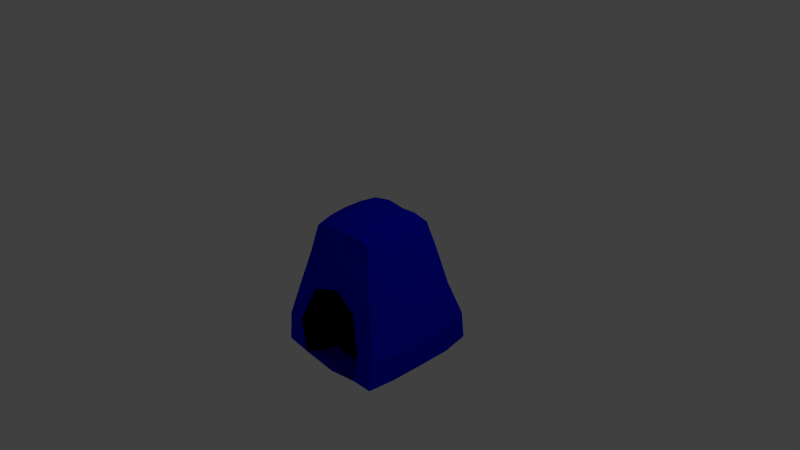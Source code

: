 # Source: EndCave.blend  (saved by Blender 2.76.0; exported with 4.5.12 LTS)
import bpy
from mathutils import Matrix  # noqa: F401  (used for matrix-valued properties, if any)

bpy.ops.wm.read_factory_settings(use_empty=True)
scene = bpy.context.scene
scene.name = 'Scene'

# ---- collections
col_collection_1 = bpy.data.collections.new('Collection 1'); scene.collection.children.link(col_collection_1)

# ---- materials (node trees are filled in below, after node groups)
mat_material = bpy.data.materials.new('Material')
mat_material.alpha_threshold = 0.0
mat_material.use_transparent_shadow = False
mat_material.diffuse_color = (0.0, 0.0, 0.0, 1.0)
mat_material.roughness = 0.5
mat_material.line_color = (0.0, 0.0, 0.0, 1.0)
mat_material_001 = bpy.data.materials.new('Material.001')
mat_material_001.alpha_threshold = 0.0
mat_material_001.use_transparent_shadow = False
mat_material_001.diffuse_color = (0.0, 0.002345, 0.8, 1.0)
mat_material_001.roughness = 0.5

# ---- material node trees

# ---- world
world_world = bpy.data.worlds.new('World'); scene.world = world_world
world_world.color = (0.05088, 0.05088, 0.05088)
world_world.use_sun_shadow = False
world_world.sun_shadow_jitter_overblur = 0.0
world_world.cycles.sampling_method = 'MANUAL'
world_world.cycles.sample_map_resolution = 256

# ---- cameras
cam_camera = bpy.data.cameras.new('Camera')
cam_camera.clip_end = 100.0
cam_camera.lens = 35.0
cam_camera.sensor_width = 32.0
cam_camera.sensor_height = 18.0
cam_camera.ortho_scale = 7.314
cam_camera.dof.focus_distance = 0.0
cam_camera.dof.aperture_fstop = 128.0

# ---- lights
light_lamp = bpy.data.lights.new('Lamp', 'POINT')
light_lamp.transmission_factor = 0.0
light_lamp.cutoff_distance = 30.0
light_lamp.energy = 100.0
light_lamp.shadow_buffer_clip_start = 1.001
light_lamp.shadow_soft_size = 0.1
light_lamp.shadow_maximum_resolution = 0.006
light_lamp.use_absolute_resolution = True
light_lamp.cycles.use_multiple_importance_sampling = False

# ---- meshes
me_cube = bpy.data.meshes.new('Cube')
me_cube.from_pydata([(0.8377, 0.831, -1.247), (0.8418, -0.8646, -1.264), (-0.7765, -0.842, -1.262), (-0.8557, 0.8392, -1.247), (0.452, 0.5131, 0.4471), (0.4671, -0.5087, 0.479), (-0.4946, -0.4882, 0.4149), (-0.4953, 0.5083, 0.4577), (0.8814, -0.02327, -1.275), (0.004051, 0.8708, -1.291), (0.7058, 0.6514, -0.3981), (0.01015, -0.7835, -1.432), (0.6963, -0.687, -0.4187), (-0.8515, -0.002226, -1.295), (-0.6852, -0.6723, -0.4077), (-0.6681, 0.6721, -0.4213), (0.4986, -0.01902, 0.4679), (0.02335, 0.5002, 0.4946), (-0.01275, -0.4929, 0.5097), (-0.5256, -0.01496, 0.4951), (0.02947, 0.7772, -0.393), (-0.8082, 0.01479, -0.4285), (0.007207, -0.6347, -0.2726), (0.7956, -0.002382, -0.4258), (0.04439, -0.01671, 0.606), (0.007798, -0.007555, -1.406), (0.8748, -0.4858, -1.272), (-0.516, 0.8604, -1.267), (0.5772, 0.5666, 0.09224), (-0.4702, -0.8154, -1.343), (0.5795, -0.5921, 0.0967), (-0.8897, 0.4571, -1.293), (-0.573, -0.5659, 0.04101), (-0.5596, 0.615, 0.09293), (0.4983, -0.2944, 0.4786), (-0.2701, 0.535, 0.5038), (-0.2844, -0.5126, 0.4744), (-0.5439, 0.2734, 0.4847), (0.8634, 0.4666, -1.294), (0.4816, 0.8782, -1.289), (0.8207, 0.8057, -0.8649), (0.4827, -0.812, -1.329), (0.8247, -0.8028, -0.9275), (-0.8184, -0.474, -1.285), (-0.7699, -0.8101, -0.8745), (-0.7705, 0.7802, -0.8776), (0.4725, 0.2768, 0.4733), (0.2513, 0.4927, 0.5105), (0.2689, -0.501, 0.5092), (-0.4832, -0.2897, 0.4884), (-0.3545, 0.7498, -0.3983), (0.383, 0.7705, -0.3676), (0.02839, 0.6428, 0.06564), (0.03803, 0.8842, -0.896), (-0.7721, 0.4166, -0.421), (-0.7684, -0.4082, -0.3867), (-0.8713, -0.01726, -0.8995), (-0.6918, 0.009596, 0.08038), (-0.4054, -0.6677, -0.4097), (0.3767, -0.6927, -0.4308), (0.3682, -0.4357, -1.428), (0.02436, -0.6201, 0.1532), (0.8041, -0.3783, -0.4082), (0.7887, 0.3605, -0.4419), (0.925, -0.01379, -0.8777), (0.6375, -0.003424, 0.07434), (0.006621, -0.2696, 0.592), (0.01937, 0.282, 0.5965), (0.28, 0.001044, 0.6051), (-0.2456, 0.009117, 0.5995), (-0.4796, 0.01348, -1.41), (0.4879, -0.02169, -1.417), (0.009013, 0.5097, -1.391), (-0.002153, -0.5071, -1.397), (0.4773, -0.5006, -1.382), (0.4905, 0.517, -1.398), (-0.517, 0.4888, -1.385), (-0.2793, 0.3025, 0.6155), (0.2434, 0.2631, 0.5958), (0.2749, -0.2446, 0.594), (0.6475, 0.2968, 0.06946), (0.8899, 0.4332, -0.8927), (0.9319, -0.4242, -0.8895), (0.335, -0.6386, 0.09968), (0.5283, -0.7751, -0.952), (-0.5782, -0.7893, -0.903), (-0.6408, -0.3132, 0.07652), (-0.8225, -0.4807, -0.8743), (-0.8632, 0.4259, -0.8842), (0.466, 0.8931, -0.8763), (0.3152, 0.6376, 0.1044), (-0.2959, 0.6884, 0.08621), (-0.4245, 0.8654, -0.8782), (-0.6646, 0.342, 0.08474), (-0.3115, -0.6234, 0.09029), (0.6485, -0.3356, 0.08924), (-0.252, -0.2958, 0.5784), (-0.4845, -0.4955, -1.397), (0.3808, -0.5227, -1.396), (0.009266, -0.521, -1.535), (0.3132, -0.3627, -0.5936), (0.0151, -0.3401, -0.4751), (0.3312, -0.4071, -1.387), (-0.3511, -0.5046, -1.417), (-0.3211, -0.3396, -0.5943), (0.4367, -0.4154, -1.011), (-0.467, -0.4489, -0.9891), (0.007522, -0.4376, -1.524), (0.3019, -0.2443, -0.6521), (-0.0006616, -0.2213, -0.5527), (-0.3507, -0.4183, -1.44), (-0.2884, -0.2204, -0.6431), (0.4163, -0.3149, -1.037), (-0.4262, -0.3401, -1.056), (-0.007089, -0.4203, -1.409), (0.2929, -0.2538, -0.68), (0.001728, -0.2295, -0.6249), (-0.006215, -0.3186, -1.027), (-0.3586, -0.4142, -1.39), (-0.2739, -0.2266, -0.6663), (0.3345, -0.3113, -1.033), (-0.3587, -0.3295, -1.049)], [], [(97, 29, 2, 43), (96, 49, 6, 36), (95, 34, 5, 30), (94, 36, 6, 32), (93, 37, 7, 33), (92, 27, 3, 45), (91, 50, 15, 33), (90, 51, 20, 52), (89, 39, 9, 53), (88, 54, 15, 45), (87, 55, 21, 56), (86, 49, 19, 57), (85, 58, 14, 44), (29, 11, 99, 103), (83, 48, 18, 61), (82, 62, 12, 42), (81, 63, 23, 64), (80, 46, 16, 65), (79, 66, 18, 48), (78, 67, 24, 68), (77, 37, 19, 69), (76, 70, 13, 31), (75, 71, 25, 72), (74, 41, 11, 73), (71, 74, 73, 25), (8, 26, 74, 71), (26, 1, 41, 74), (39, 75, 72, 9), (0, 38, 75, 39), (38, 8, 71, 75), (27, 76, 31, 3), (9, 72, 76, 27), (72, 25, 70, 76), (67, 77, 69, 24), (17, 35, 77, 67), (35, 7, 37, 77), (46, 78, 68, 16), (4, 47, 78, 46), (47, 17, 67, 78), (34, 79, 48, 5), (16, 68, 79, 34), (68, 24, 66, 79), (63, 80, 65, 23), (10, 28, 80, 63), (28, 4, 46, 80), (38, 81, 64, 8), (0, 40, 81, 38), (40, 10, 63, 81), (26, 82, 42, 1), (8, 64, 82, 26), (64, 23, 62, 82), (59, 83, 61, 22), (12, 30, 83, 59), (30, 5, 48, 83), (84, 59, 100, 105), (1, 42, 84, 41), (42, 12, 59, 84), (29, 85, 44, 2), (59, 22, 101, 100), (58, 85, 106, 104), (55, 86, 57, 21), (14, 32, 86, 55), (32, 6, 49, 86), (43, 87, 56, 13), (2, 44, 87, 43), (44, 14, 55, 87), (31, 88, 45, 3), (13, 56, 88, 31), (56, 21, 54, 88), (51, 89, 53, 20), (10, 40, 89, 51), (40, 0, 39, 89), (47, 90, 52, 17), (4, 28, 90, 47), (28, 10, 51, 90), (35, 91, 33, 7), (17, 52, 91, 35), (52, 20, 50, 91), (50, 92, 45, 15), (20, 53, 92, 50), (53, 9, 27, 92), (54, 93, 33, 15), (21, 57, 93, 54), (57, 19, 37, 93), (58, 94, 32, 14), (22, 61, 94, 58), (61, 18, 36, 94), (62, 95, 30, 12), (23, 65, 95, 62), (65, 16, 34, 95), (66, 96, 36, 18), (24, 69, 96, 66), (69, 19, 49, 96), (70, 97, 43, 13), (25, 73, 97, 70), (73, 11, 29, 97), (99, 98, 60, 107), (104, 106, 113, 111), (101, 104, 111, 109), (105, 100, 108, 112), (22, 58, 104, 101), (85, 29, 103, 106), (41, 84, 105, 98), (11, 41, 98, 99), (112, 108, 115, 120), (113, 110, 118, 121), (108, 109, 116, 115), (110, 107, 114, 118), (98, 105, 112, 60), (103, 99, 107, 110), (100, 101, 109, 108), (106, 103, 110, 113), (120, 115, 116, 117), (102, 120, 117, 114), (114, 117, 121, 118), (117, 116, 119, 121), (109, 111, 119, 116), (111, 113, 121, 119), (107, 60, 102, 114), (60, 112, 120, 102)])
me_cube.polygons.foreach_set('material_index', [1, 1, 1, 1, 1, 1, 1, 1, 1, 1, 1, 1, 1, 1, 1, 1, 1, 1, 1, 1, 1, 1, 1, 1, 1, 1, 1, 1, 1, 1, 1, 1, 1, 1, 1, 1, 1, 1, 1, 1, 1, 1, 1, 1, 1, 1, 1, 1, 1, 1, 1, 1, 1, 1, 0, 1, 1, 1, 0, 0, 1, 1, 1, 1, 1, 1, 1, 1, 1, 1, 1, 1, 1, 1, 1, 1, 1, 1, 1, 1, 1, 1, 1, 1, 1, 1, 1, 1, 1, 1, 1, 1, 1, 1, 1, 1, 1, 0, 0, 1, 0, 0, 0, 1, 0, 0, 0, 1, 1, 1, 0, 0, 0, 0, 0, 0, 0, 0, 1, 0])
me_cube.materials.append(mat_material)
me_cube.materials.append(mat_material_001)
me_cube.use_remesh_preserve_volume = False
me_cube.use_remesh_preserve_attributes = False
me_cube.use_mirror_vertex_groups = False
me_cube.update()

# ---- objects
ob_endcave = bpy.data.objects.new('EndCave', me_cube)
ob_lamp = bpy.data.objects.new('Lamp', light_lamp)
ob_camera = bpy.data.objects.new('Camera', cam_camera)

# ---- transforms, parenting, visibility, modifiers, constraints
ob_endcave.location = (0.0, 0.0, 0.0)
ob_endcave.lock_rotations_4d = False
ob_endcave.empty_display_type = 'ARROWS'
ob_endcave.lineart.crease_threshold = 0.0
ob_lamp.location = (4.076, 1.005, 5.904)
ob_lamp.rotation_euler = (0.6503, 0.05522, 1.866)
ob_lamp.lock_rotations_4d = False
ob_lamp.empty_display_type = 'ARROWS'
ob_lamp.color = (0.0, 0.0, 0.0, 0.0)
ob_lamp.lineart.crease_threshold = 0.0
ob_camera.location = (7.481, -6.508, 5.344)
ob_camera.rotation_euler = (1.109, 0.01082, 0.8149)
ob_camera.lock_rotations_4d = False
ob_camera.empty_display_type = 'ARROWS'
ob_camera.color = (0.0, 0.0, 0.0, 0.0)
ob_camera.display_type = 'WIRE'
ob_camera.lineart.crease_threshold = 0.0

# ---- collection membership
col_collection_1.objects.link(ob_endcave)
col_collection_1.objects.link(ob_lamp)
col_collection_1.objects.link(ob_camera)

# ---- scene / render settings (as saved in the file)
scene.camera = ob_camera
scene.frame_start = 1; scene.frame_end = 250; scene.frame_set(1)
scene.render.engine = 'BLENDER_EEVEE_NEXT'
scene.render.resolution_percentage = 50
scene.render.dither_intensity = 0.0
scene.cycles.use_denoising = False
scene.cycles.samples = 10
scene.cycles.sampling_pattern = 'TABULATED_SOBOL'
scene.cycles.light_sampling_threshold = 0.0
scene.cycles.use_adaptive_sampling = False
scene.cycles.use_light_tree = False
scene.cycles.blur_glossy = 0.0
scene.cycles.pixel_filter_type = 'GAUSSIAN'
scene.cycles.sample_clamp_indirect = 0.0
scene.view_settings.view_transform = 'Standard'
bpy.context.view_layer.update()
